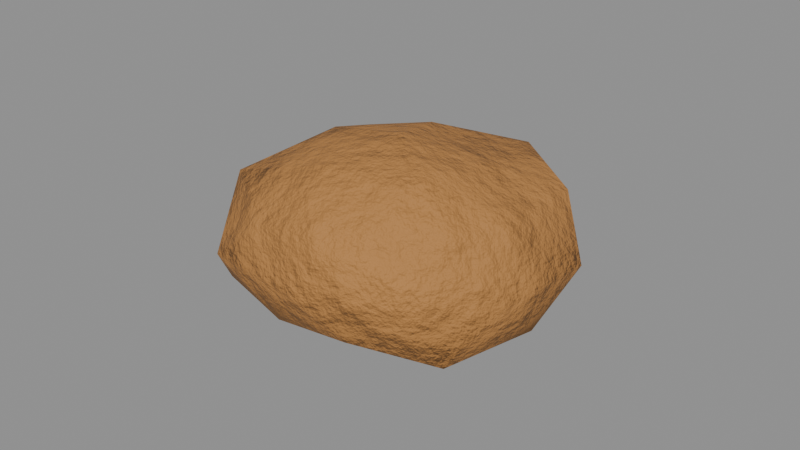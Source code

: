 # Source: food_potato_baked.blend  (saved by Blender 5.0.119; exported with 4.5.12 LTS)
import bpy
from mathutils import Matrix  # noqa: F401  (used for matrix-valued properties, if any)

bpy.ops.wm.read_factory_settings(use_empty=True)
scene = bpy.context.scene
scene.name = 'food_potato_baked'

# ---- collections
col_food_potato_baked = bpy.data.collections.new('food_potato_baked'); scene.collection.children.link(col_food_potato_baked)

# ---- materials (node trees are filled in below, after node groups)
mat_item_b07a40_8 = bpy.data.materials.new('Item_b07a40_8')

# ---- material node trees
mat_item_b07a40_8.use_nodes = True; mat_item_b07a40_8.node_tree.nodes.clear()
_N = mat_item_b07a40_8.node_tree.nodes; _L = mat_item_b07a40_8.node_tree.links
n0 = _N.new('ShaderNodeBsdfPrincipled'); n0.name = 'Principled BSDF'; n0.location = (-200, 100)
n0.inputs[2].default_value = 0.8
n1 = _N.new('ShaderNodeOutputMaterial'); n1.name = 'Material Output'; n1.location = (200, 100)
n2 = _N.new('ShaderNodeTexCoord'); n2.name = 'Texture Coordinate'; n2.location = (0, 0)
n3 = _N.new('ShaderNodeMapping'); n3.name = 'Mapping'; n3.location = (0, 0)
n4 = _N.new('ShaderNodeTexNoise'); n4.name = 'Noise Texture'; n4.location = (0, 0)
n4.width = 145
n4.inputs[2].default_value = 2.2
n4.inputs[3].default_value = 3.0
n5 = _N.new('ShaderNodeValToRGB'); n5.name = 'Color Ramp'; n5.location = (0, 0)
while len(n5.color_ramp.elements) > 1: n5.color_ramp.elements.remove(n5.color_ramp.elements[-1])
n5.color_ramp.elements[0].position = 0.3; n5.color_ramp.elements[0].color = (0.3647, 0.1635, 0.04307, 1.0)
_e = n5.color_ramp.elements.new(0.5); _e.color = (0.4342, 0.1946, 0.05127, 1.0)
_e = n5.color_ramp.elements.new(0.72); _e.color = (0.5453, 0.2444, 0.06439, 1.0)
n6 = _N.new('ShaderNodeSeparateXYZ'); n6.name = 'Separate XYZ'; n6.location = (0, 0)
n7 = _N.new('ShaderNodeMath'); n7.name = 'Math'; n7.location = (0, 0)
n7.operation = 'SUBTRACT'
n7.use_clamp = True
n7.inputs[0].default_value = 0.45
n8 = _N.new('ShaderNodeTexNoise'); n8.name = 'Noise Texture.001'; n8.location = (0, 0)
n8.width = 145
n8.inputs[3].default_value = 5.0
n8.inputs[4].default_value = 0.6
n9 = _N.new('ShaderNodeMath'); n9.name = 'Math.001'; n9.location = (0, 0)
n9.operation = 'MULTIPLY'
n9.inputs[1].default_value = 1.2
n10 = _N.new('ShaderNodeMath'); n10.name = 'Math.002'; n10.location = (0, 0)
n10.operation = 'MULTIPLY'
n11 = _N.new('ShaderNodeMath'); n11.name = 'Math.003'; n11.location = (0, 0)
n12 = _N.new('ShaderNodeMath'); n12.name = 'Math.004'; n12.location = (0, 0)
n12.operation = 'MULTIPLY'
n12.use_clamp = True
n12.inputs[1].default_value = 0.05
n13 = _N.new('ShaderNodeValToRGB'); n13.name = 'Color Ramp.001'; n13.location = (0, 0)
while len(n13.color_ramp.elements) > 1: n13.color_ramp.elements.remove(n13.color_ramp.elements[-1])
n13.color_ramp.elements[0].position = 0.45; n13.color_ramp.elements[0].color = (0.0, 0.0, 0.0, 1.0)
_e = n13.color_ramp.elements.new(0.95); _e.color = (0.85, 0.85, 0.85, 1.0)
n14 = _N.new('ShaderNodeMix'); n14.name = 'Mix'; n14.location = (0, 0)
n14.data_type = 'RGBA'
n14.inputs[7].default_value = (0.4793, 0.2961, 0.15, 1.0)
n15 = _N.new('ShaderNodeTexNoise'); n15.name = 'Noise Texture.002'; n15.location = (0, 0)
n15.width = 145
n15.inputs[2].default_value = 30.0
n15.inputs[3].default_value = 6.0
n15.inputs[4].default_value = 0.6
n16 = _N.new('ShaderNodeBump'); n16.name = 'Bump'; n16.location = (0, 0)
n16.inputs[0].default_value = 0.6
n16.inputs[1].default_value = 0.02
_L.new(n0.outputs[0], n1.inputs[0])
_L.new(n2.outputs[3], n3.inputs[0])
_L.new(n3.outputs[0], n4.inputs[0])
_L.new(n4.outputs[0], n5.inputs[0])
_L.new(n2.outputs[3], n6.inputs[0])
_L.new(n6.outputs[2], n7.inputs[1])
_L.new(n3.outputs[0], n8.inputs[0])
_L.new(n7.outputs[0], n9.inputs[0])
_L.new(n8.outputs[0], n10.inputs[0])
_L.new(n9.outputs[0], n11.inputs[0])
_L.new(n10.outputs[0], n11.inputs[1])
_L.new(n11.outputs[0], n12.inputs[0])
_L.new(n12.outputs[0], n13.inputs[0])
_L.new(n13.outputs[0], n14.inputs[0])
_L.new(n5.outputs[0], n14.inputs[6])
_L.new(n14.outputs[2], n0.inputs[0])
_L.new(n3.outputs[0], n15.inputs[0])
_L.new(n15.outputs[0], n16.inputs[3])
_L.new(n16.outputs[0], n0.inputs[5])
n1.is_active_output = True

# ---- meshes
me_food_potato_baked_body = bpy.data.meshes.new('food_potato_baked_body')
me_food_potato_baked_body.from_pydata([(0.0, 0.0, -0.0002824), (-0.04112, -0.02988, 0.01273), (0.0126, -0.03878, 0.016), (0.04601, 0.0, 0.0143), (0.01352, 0.04161, 0.01503), (-0.03993, 0.02901, 0.01321), (-0.01375, -0.04233, 0.04371), (0.03723, -0.02705, 0.04421), (0.03792, 0.02755, 0.04448), (-0.01225, 0.03771, 0.04214), (-0.0391, 0.0, 0.04196), (0.0, 0.0, 0.0602), (0.007031, -0.02164, 0.005319), (-0.02098, -0.01524, 0.001977), (-0.01251, -0.03849, 0.01299), (-0.04047, 0.0, 0.01299), (-0.02184, 0.01587, 0.0008563), (0.02275, 0.0, 0.005326), (0.03615, -0.02627, 0.0113), (0.008242, 0.02537, 0.001196), (0.03223, 0.02342, 0.01325), (-0.01302, 0.04006, 0.01233), (-0.04849, -0.01576, 0.02925), (-0.05536, 0.01799, 0.02925), (0.0, -0.04612, 0.02925), (-0.03126, -0.04302, 0.02925), (0.04725, -0.01535, 0.02925), (0.02657, -0.03657, 0.02925), (0.02691, 0.03703, 0.02925), (0.05052, 0.01641, 0.02925), (-0.02992, 0.04118, 0.02925), (0.0, 0.05047, 0.02925), (-0.0373, -0.0271, 0.04777), (0.01406, -0.04328, 0.04753), (0.03983, 0.0, 0.04525), (0.01401, 0.04312, 0.04746), (-0.03429, 0.02491, 0.04628), (-0.008053, -0.02478, 0.05666), (-0.02513, 0.0, 0.05568), (0.02215, -0.01609, 0.05804), (0.01779, 0.01293, 0.05238), (-0.007459, 0.02296, 0.05464)], [], [(0, 12, 13), (1, 15, 13), (0, 17, 12), (0, 19, 17), (0, 16, 19), (1, 22, 15), (2, 24, 14), (3, 26, 18), (4, 28, 20), (5, 30, 21), (1, 25, 22), (2, 27, 24), (3, 29, 26), (4, 31, 28), (5, 23, 30), (6, 37, 32), (7, 39, 33), (8, 40, 34), (9, 41, 35), (10, 38, 36), (38, 11, 41), (38, 41, 36), (36, 41, 9), (41, 11, 40), (41, 40, 35), (35, 40, 8), (40, 11, 39), (40, 39, 34), (34, 39, 7), (39, 11, 37), (39, 37, 33), (33, 37, 6), (37, 11, 38), (37, 38, 32), (32, 38, 10), (23, 10, 36), (23, 36, 30), (30, 36, 9), (31, 9, 35), (31, 35, 28), (28, 35, 8), (29, 8, 34), (29, 34, 26), (26, 34, 7), (27, 7, 33), (27, 33, 24), (24, 33, 6), (25, 6, 32), (25, 32, 22), (22, 32, 10), (30, 9, 31), (30, 31, 21), (21, 31, 4), (28, 8, 29), (28, 29, 20), (20, 29, 3), (26, 7, 27), (26, 27, 18), (18, 27, 2), (24, 6, 25), (24, 25, 14), (14, 25, 1), (22, 10, 23), (22, 23, 15), (15, 23, 5), (16, 5, 21), (16, 21, 19), (19, 21, 4), (19, 4, 20), (19, 20, 17), (17, 20, 3), (17, 3, 18), (17, 18, 12), (12, 18, 2), (15, 5, 16), (15, 16, 13), (13, 16, 0), (12, 2, 14), (12, 14, 13), (13, 14, 1)])
me_food_potato_baked_body.polygons.foreach_set('use_smooth', [True] * 80)
_k = set([(1, 25), (5, 23), (7, 26), (8, 29), (8, 35), (22, 23), (30, 31), (31, 35)])
me_food_potato_baked_body.attributes.new('sharp_edge', 'BOOLEAN', 'EDGE').data.foreach_set('value', [ (min(e.vertices), max(e.vertices)) in _k for e in me_food_potato_baked_body.edges])
_uv = me_food_potato_baked_body.uv_layers.new(name='UVMap')
_uv.uv.foreach_set('vector', [0.6301, 0.2205, 0.7475, 0.229, 0.6618, 0.3499, 0.6934, 0.4736, 0.5526, 0.4119, 0.6618, 0.3499, 0.6301, 0.2205, 0.6754, 0.1119, 0.7475, 0.229, 0.6301, 0.2205, 0.5258, 0.1314, 0.6754, 0.1119, 0.6301, 0.2205, 0.5121, 0.2931, 0.5258, 0.1314, 0.795, 0.7299, 0.7181, 0.6404, 0.795, 0.6012, 0.4489, 0.8046, 0.5198, 0.8746, 0.429, 0.908, 0.4158, 0.5486, 0.504, 0.5857, 0.4194, 0.6708, 0.1626, 0.584, 0.2437, 0.6469, 0.1626, 0.7171, 0.004518, 0.5938, 0.09498, 0.6657, 0.0005896, 0.743, 0.795, 0.7299, 0.7021, 0.8055, 0.7181, 0.6404, 0.4489, 0.8046, 0.517, 0.7359, 0.5198, 0.8746, 0.4158, 0.5486, 0.4797, 0.4748, 0.504, 0.5857, 0.1626, 0.584, 0.227, 0.4948, 0.2437, 0.6469, 0.004518, 0.5938, 0.07603, 0.4948, 0.09498, 0.6657, 0.06579, 0.423, 0.1451, 0.3503, 0.1933, 0.4936, 0.01408, 0.1544, 0.1141, 0.1915, 0.0005896, 0.2962, 0.2544, 0.02523, 0.2462, 0.1472, 0.1289, 0.07963, 0.4146, 0.2324, 0.3526, 0.2385, 0.383, 0.09729, 0.3107, 0.4422, 0.2937, 0.3718, 0.4146, 0.3607, 0.2937, 0.3718, 0.2399, 0.2547, 0.3526, 0.2385, 0.2937, 0.3718, 0.3526, 0.2385, 0.4146, 0.3607, 0.4146, 0.3607, 0.3526, 0.2385, 0.4146, 0.2324, 0.3526, 0.2385, 0.2399, 0.2547, 0.2462, 0.1472, 0.3526, 0.2385, 0.2462, 0.1472, 0.383, 0.09729, 0.383, 0.09729, 0.2462, 0.1472, 0.2544, 0.02523, 0.2462, 0.1472, 0.2399, 0.2547, 0.1141, 0.1915, 0.2462, 0.1472, 0.1141, 0.1915, 0.1289, 0.07963, 0.1289, 0.07963, 0.1141, 0.1915, 0.01408, 0.1544, 0.1141, 0.1915, 0.2399, 0.2547, 0.1451, 0.3503, 0.1141, 0.1915, 0.1451, 0.3503, 0.0005896, 0.2962, 0.0005896, 0.2962, 0.1451, 0.3503, 0.06579, 0.423, 0.1451, 0.3503, 0.2399, 0.2547, 0.2937, 0.3718, 0.1451, 0.3503, 0.2937, 0.3718, 0.1933, 0.4936, 0.1933, 0.4936, 0.2937, 0.3718, 0.3107, 0.4422, 0.4137, 0.4812, 0.3107, 0.4422, 0.4146, 0.3607, 0.07603, 0.4948, 0.1572, 0.6047, 0.09498, 0.6657, 0.09498, 0.6657, 0.1572, 0.6047, 0.1427, 0.7363, 0.09105, 0.8243, 0.1427, 0.7363, 0.1614, 0.8682, 0.227, 0.4948, 0.3281, 0.5668, 0.2437, 0.6469, 0.2437, 0.6469, 0.3281, 0.5668, 0.3268, 0.7142, 0.1578, 0.0005896, 0.2544, 0.02523, 0.1289, 0.07963, 0.4797, 0.4748, 0.5719, 0.5638, 0.504, 0.5857, 0.504, 0.5857, 0.5719, 0.5638, 0.5874, 0.6579, 0.517, 0.7359, 0.5874, 0.6579, 0.6129, 0.8019, 0.517, 0.7359, 0.6129, 0.8019, 0.5198, 0.8746, 0.5198, 0.8746, 0.6129, 0.8019, 0.5878, 0.9147, 0.7021, 0.8055, 0.6142, 0.8423, 0.6141, 0.7108, 0.7021, 0.8055, 0.6141, 0.7108, 0.7181, 0.6404, 0.7181, 0.6404, 0.6141, 0.7108, 0.6468, 0.5906, 0.09498, 0.6657, 0.1427, 0.7363, 0.09105, 0.8243, 0.09498, 0.6657, 0.09105, 0.8243, 0.0005896, 0.743, 0.0005896, 0.743, 0.09105, 0.8243, 0.0005896, 0.8675, 0.2437, 0.6469, 0.3268, 0.7142, 0.2558, 0.8068, 0.2437, 0.6469, 0.2558, 0.8068, 0.1626, 0.7171, 0.1626, 0.7171, 0.2558, 0.8068, 0.1717, 0.8441, 0.504, 0.5857, 0.5874, 0.6579, 0.517, 0.7359, 0.504, 0.5857, 0.517, 0.7359, 0.4194, 0.6708, 0.4194, 0.6708, 0.517, 0.7359, 0.4489, 0.8046, 0.5198, 0.8746, 0.5878, 0.9147, 0.5118, 0.9937, 0.5198, 0.8746, 0.5118, 0.9937, 0.429, 0.908, 0.429, 0.908, 0.5118, 0.9937, 0.4158, 0.9994, 0.7181, 0.6404, 0.6468, 0.5906, 0.7259, 0.4748, 0.7181, 0.6404, 0.7259, 0.4748, 0.795, 0.6012, 0.5526, 0.4119, 0.44, 0.4463, 0.4158, 0.3525, 0.5121, 0.2931, 0.4158, 0.3525, 0.4158, 0.2029, 0.5121, 0.2931, 0.4158, 0.2029, 0.5258, 0.1314, 0.5258, 0.1314, 0.4158, 0.2029, 0.4607, 0.0735, 0.5258, 0.1314, 0.4607, 0.0735, 0.5836, 0.02029, 0.5258, 0.1314, 0.5836, 0.02029, 0.6754, 0.1119, 0.6754, 0.1119, 0.5836, 0.02029, 0.7221, 0.0005896, 0.6754, 0.1119, 0.7221, 0.0005896, 0.8273, 0.09914, 0.6754, 0.1119, 0.8273, 0.09914, 0.7475, 0.229, 0.7475, 0.229, 0.8273, 0.09914, 0.8413, 0.2353, 0.5526, 0.4119, 0.4158, 0.3525, 0.5121, 0.2931, 0.5526, 0.4119, 0.5121, 0.2931, 0.6618, 0.3499, 0.6618, 0.3499, 0.5121, 0.2931, 0.6301, 0.2205, 0.7475, 0.229, 0.8413, 0.2353, 0.7904, 0.3544, 0.7475, 0.229, 0.7904, 0.3544, 0.6618, 0.3499, 0.6618, 0.3499, 0.7904, 0.3544, 0.6934, 0.4736])
me_food_potato_baked_body.materials.append(mat_item_b07a40_8)
me_food_potato_baked_body.update()

# ---- objects
ob_food_potato_baked = bpy.data.objects.new('food_potato_baked', None)
ob_food_potato_baked_body = bpy.data.objects.new('food_potato_baked_body', me_food_potato_baked_body)

# ---- transforms, parenting, visibility, modifiers, constraints
ob_food_potato_baked.location = (0.0, 0.0, 0.0)
ob_food_potato_baked.empty_display_size = 0.25
ob_food_potato_baked_body.parent = ob_food_potato_baked
ob_food_potato_baked_body.location = (-0.0, 0.0, 0.0)

# ---- collection membership
col_food_potato_baked.objects.link(ob_food_potato_baked)
col_food_potato_baked.objects.link(ob_food_potato_baked_body)

# ---- scene / render settings (as saved in the file)
scene.frame_start = 1; scene.frame_end = 250; scene.frame_set(1)
scene.render.engine = 'BLENDER_EEVEE_NEXT'
scene.render.image_settings.exr_codec = 'NONE'
scene.render.use_bake_clear = False
scene.render.bake_margin = 0
scene.render.bake_bias = 0.0
scene.render.bake_samples = 0
scene.render.simplify_subdivision_render = 0
scene.render.simplify_child_particles_render = 0.0
scene.eevee.use_volume_custom_range = False
scene.eevee.gtao_distance = 0.0
scene.eevee.use_fast_gi = False
scene.view_settings.white_balance_temperature = 0.0
scene.view_settings.white_balance_tint = 0.0
scene.view_settings.white_balance_whitepoint = (2.97, 0.5193, -0.0414)
bpy.context.view_layer.update()

# ---- added for rendering (the .blend has no active camera and no usable light): camera, sun + grey world if the file has none
cam_auto = bpy.data.cameras.new('AutoCamera')
cam_auto.lens = 50.0
cam_auto.sensor_width = 36.0
cam_auto.clip_end = 1000.0
ob_auto_camera = bpy.data.objects.new('AutoCamera', cam_auto)
scene.collection.objects.link(ob_auto_camera)
ob_auto_camera.location = (0.182625, -0.219879, 0.177994)
ob_auto_camera.rotation_euler = (1.09748, -7.21219e-08, 0.694738)
scene.camera = ob_auto_camera
light_auto_sun = bpy.data.lights.new('AutoSun', 'SUN')
light_auto_sun.energy = 3.0
light_auto_sun.angle = 0.0523599
ob_auto_sun = bpy.data.objects.new('AutoSun', light_auto_sun)
scene.collection.objects.link(ob_auto_sun)
ob_auto_sun.rotation_euler = (0.872665, 0.174533, 0.523599)
if scene.world is None:
    world_auto = bpy.data.worlds.new('AutoWorld')
    world_auto.color = (0.3, 0.3, 0.3)
    scene.world = world_auto
bpy.context.view_layer.update()
